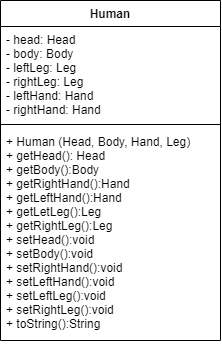

The diagram above was exported from draw.io. Its source (the exported page's mxGraphModel, read from the mxfile embedded in the PNG):
<mxGraphModel dx="672" dy="435" grid="1" gridSize="10" guides="1" tooltips="1" connect="1" arrows="1" fold="1" page="1" pageScale="1" pageWidth="827" pageHeight="1169" math="0" shadow="0">
  <root>
    <mxCell id="0" />
    <mxCell id="1" parent="0" />
    <mxCell id="comf2wydPU9-aiqlaCiz-5" value="Human" style="swimlane;fontStyle=1;align=center;verticalAlign=top;childLayout=stackLayout;horizontal=1;startSize=26;horizontalStack=0;resizeParent=1;resizeParentMax=0;resizeLast=0;collapsible=1;marginBottom=0;" vertex="1" parent="1">
      <mxGeometry x="250" y="80" width="220" height="340" as="geometry" />
    </mxCell>
    <mxCell id="comf2wydPU9-aiqlaCiz-6" value="- head: Head&#10;- body: Body&#10;- leftLeg: Leg&#10;- rightLeg: Leg&#10;- leftHand: Hand&#10;- rightHand: Hand" style="text;strokeColor=none;fillColor=none;align=left;verticalAlign=top;spacingLeft=4;spacingRight=4;overflow=hidden;rotatable=0;points=[[0,0.5],[1,0.5]];portConstraint=eastwest;" vertex="1" parent="comf2wydPU9-aiqlaCiz-5">
      <mxGeometry y="26" width="220" height="94" as="geometry" />
    </mxCell>
    <mxCell id="comf2wydPU9-aiqlaCiz-7" value="" style="line;strokeWidth=1;fillColor=none;align=left;verticalAlign=middle;spacingTop=-1;spacingLeft=3;spacingRight=3;rotatable=0;labelPosition=right;points=[];portConstraint=eastwest;" vertex="1" parent="comf2wydPU9-aiqlaCiz-5">
      <mxGeometry y="120" width="220" height="8" as="geometry" />
    </mxCell>
    <mxCell id="comf2wydPU9-aiqlaCiz-8" value="+ Human (Head, Body, Hand, Leg)&#10;+ getHead(): Head&#10;+ getBody():Body&#10;+ getRightHand():Hand&#10;+ getLeftHand():Hand&#10;+ getLetLeg():Leg&#10;+ getRightLeg():Leg&#10;+ setHead():void&#10;+ setBody():void&#10;+ setRightHand():void&#10;+ setLeftHand():void&#10;+ setLeftLeg():void&#10;+ setRightLeg():void&#10;+ toString():String" style="text;strokeColor=none;fillColor=none;align=left;verticalAlign=top;spacingLeft=4;spacingRight=4;overflow=hidden;rotatable=0;points=[[0,0.5],[1,0.5]];portConstraint=eastwest;" vertex="1" parent="comf2wydPU9-aiqlaCiz-5">
      <mxGeometry y="128" width="220" height="212" as="geometry" />
    </mxCell>
  </root>
</mxGraphModel>